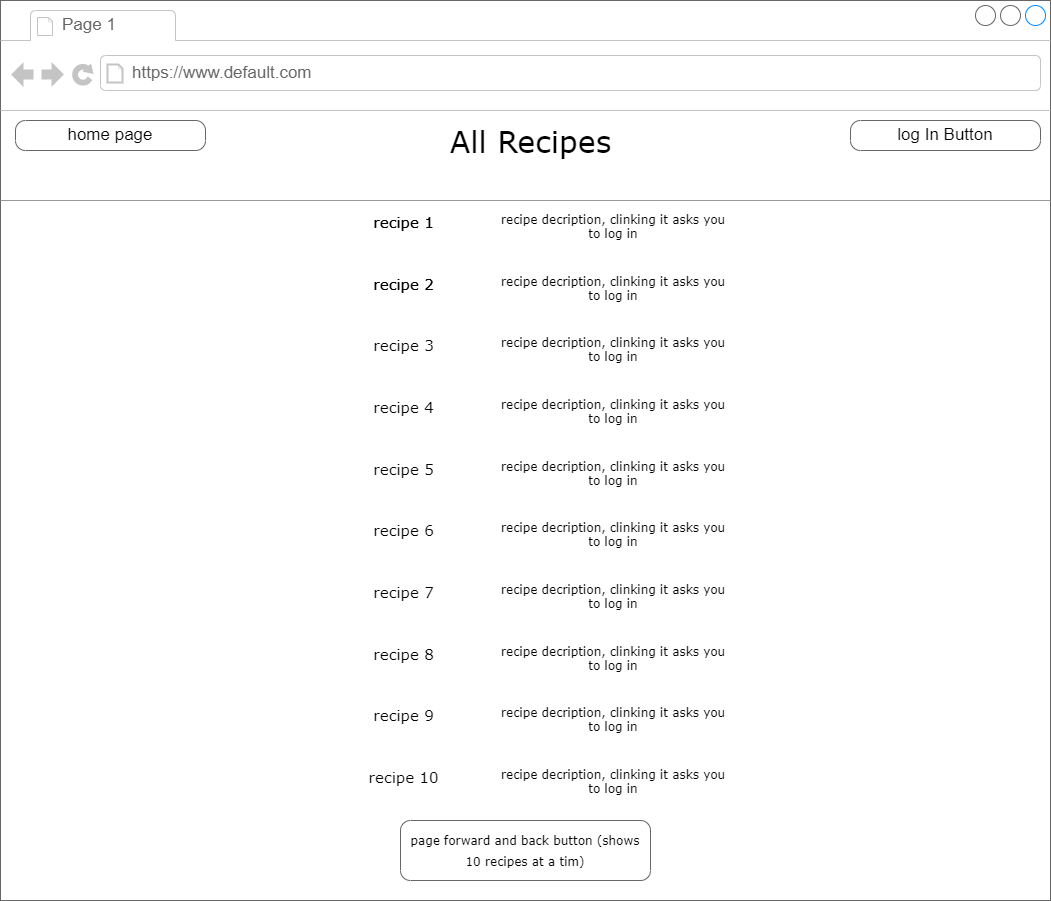

The diagram above was exported from draw.io. Its source (the exported page's mxGraphModel, read from the mxfile embedded in the PNG):
<mxGraphModel dx="1146" dy="787" grid="1" gridSize="10" guides="1" tooltips="1" connect="1" arrows="1" fold="1" page="1" pageScale="1" pageWidth="850" pageHeight="1100" math="0" shadow="0">
  <root>
    <mxCell id="0" />
    <mxCell id="1" parent="0" />
    <mxCell id="S5friPIN99UMN8xI0pT8-1" value="" style="strokeWidth=1;shadow=0;dashed=0;align=center;html=1;shape=mxgraph.mockup.containers.browserWindow;rSize=0;strokeColor=#666666;mainText=,;recursiveResize=0;rounded=0;labelBackgroundColor=none;fontFamily=Verdana;fontSize=12" parent="1" vertex="1">
      <mxGeometry x="20" y="30" width="1050" height="900" as="geometry" />
    </mxCell>
    <mxCell id="S5friPIN99UMN8xI0pT8-2" value="Page 1" style="strokeWidth=1;shadow=0;dashed=0;align=center;html=1;shape=mxgraph.mockup.containers.anchor;fontSize=17;fontColor=#666666;align=left;" parent="S5friPIN99UMN8xI0pT8-1" vertex="1">
      <mxGeometry x="60" y="12" width="110" height="26" as="geometry" />
    </mxCell>
    <mxCell id="S5friPIN99UMN8xI0pT8-3" value="https://www.default.com" style="strokeWidth=1;shadow=0;dashed=0;align=center;html=1;shape=mxgraph.mockup.containers.anchor;rSize=0;fontSize=17;fontColor=#666666;align=left;" parent="S5friPIN99UMN8xI0pT8-1" vertex="1">
      <mxGeometry x="130" y="60" width="250" height="26" as="geometry" />
    </mxCell>
    <mxCell id="S5friPIN99UMN8xI0pT8-4" value="All Recipes" style="text;html=1;points=[];align=center;verticalAlign=top;spacingTop=-4;fontSize=30;fontFamily=Verdana" parent="S5friPIN99UMN8xI0pT8-1" vertex="1">
      <mxGeometry x="360" y="120" width="340" height="50" as="geometry" />
    </mxCell>
    <mxCell id="S5friPIN99UMN8xI0pT8-13" value="" style="verticalLabelPosition=bottom;shadow=0;dashed=0;align=center;html=1;verticalAlign=top;strokeWidth=1;shape=mxgraph.mockup.markup.line;strokeColor=#999999;rounded=0;labelBackgroundColor=none;fillColor=#ffffff;fontFamily=Verdana;fontSize=12;fontColor=#000000;" parent="S5friPIN99UMN8xI0pT8-1" vertex="1">
      <mxGeometry y="190" width="1050" height="20" as="geometry" />
    </mxCell>
    <mxCell id="S5friPIN99UMN8xI0pT8-16" value="home page" style="strokeWidth=1;shadow=0;dashed=0;align=center;html=1;shape=mxgraph.mockup.buttons.button;strokeColor=#666666;mainText=;buttonStyle=round;fontSize=17;fontStyle=0;fillColor=none;whiteSpace=wrap;rounded=0;labelBackgroundColor=none;" parent="S5friPIN99UMN8xI0pT8-1" vertex="1">
      <mxGeometry x="15" y="120" width="190" height="30" as="geometry" />
    </mxCell>
    <mxCell id="mci6CXzs_zetFUq2I035-2" value="log In Button" style="strokeWidth=1;shadow=0;dashed=0;align=center;html=1;shape=mxgraph.mockup.buttons.button;strokeColor=#666666;mainText=;buttonStyle=round;fontSize=17;fontStyle=0;fillColor=none;whiteSpace=wrap;rounded=0;labelBackgroundColor=none;" parent="S5friPIN99UMN8xI0pT8-1" vertex="1">
      <mxGeometry x="850" y="120" width="190" height="30" as="geometry" />
    </mxCell>
    <mxCell id="HqzLA25UWX0sVmcbI5Rr-4" value="recipe decription, clinking it asks you to log in" style="text;html=1;points=[];align=center;verticalAlign=top;spacingTop=-4;fontSize=12;fontFamily=Verdana;whiteSpace=wrap;flipV=1;flipH=1;" parent="S5friPIN99UMN8xI0pT8-1" vertex="1">
      <mxGeometry x="492.5" y="210" width="240" height="40" as="geometry" />
    </mxCell>
    <mxCell id="HqzLA25UWX0sVmcbI5Rr-1" value="recipe 1" style="text;html=1;points=[];align=center;verticalAlign=top;spacingTop=-4;fontSize=15;fontFamily=Verdana;flipH=1;flipV=0;" parent="S5friPIN99UMN8xI0pT8-1" vertex="1">
      <mxGeometry x="317.5" y="210" width="170" height="30" as="geometry" />
    </mxCell>
    <mxCell id="HqzLA25UWX0sVmcbI5Rr-3" value="recipe 2" style="text;html=1;points=[];align=center;verticalAlign=top;spacingTop=-4;fontSize=15;fontFamily=Verdana;flipH=1;flipV=0;" parent="S5friPIN99UMN8xI0pT8-1" vertex="1">
      <mxGeometry x="318" y="272" width="170" height="30" as="geometry" />
    </mxCell>
    <mxCell id="HqzLA25UWX0sVmcbI5Rr-5" value="recipe 3" style="text;html=1;points=[];align=center;verticalAlign=top;spacingTop=-4;fontSize=15;fontFamily=Verdana;flipH=1;flipV=0;" parent="S5friPIN99UMN8xI0pT8-1" vertex="1">
      <mxGeometry x="318" y="333" width="170" height="30" as="geometry" />
    </mxCell>
    <mxCell id="HqzLA25UWX0sVmcbI5Rr-2" value="recipe decription, clinking it asks you to log in" style="text;html=1;points=[];align=center;verticalAlign=top;spacingTop=-4;fontSize=12;fontFamily=Verdana;whiteSpace=wrap;flipV=1;flipH=1;" parent="S5friPIN99UMN8xI0pT8-1" vertex="1">
      <mxGeometry x="492.5" y="272" width="240" height="40" as="geometry" />
    </mxCell>
    <mxCell id="HqzLA25UWX0sVmcbI5Rr-6" value="recipe decription, clinking it asks you to log in" style="text;html=1;points=[];align=center;verticalAlign=top;spacingTop=-4;fontSize=12;fontFamily=Verdana;whiteSpace=wrap;flipV=1;flipH=1;" parent="S5friPIN99UMN8xI0pT8-1" vertex="1">
      <mxGeometry x="492.5" y="333" width="240" height="40" as="geometry" />
    </mxCell>
    <mxCell id="HqzLA25UWX0sVmcbI5Rr-7" value="recipe decription, clinking it asks you to log in" style="text;html=1;points=[];align=center;verticalAlign=top;spacingTop=-4;fontSize=12;fontFamily=Verdana;whiteSpace=wrap;flipV=1;flipH=1;" parent="S5friPIN99UMN8xI0pT8-1" vertex="1">
      <mxGeometry x="492.5" y="395" width="240" height="40" as="geometry" />
    </mxCell>
    <mxCell id="HqzLA25UWX0sVmcbI5Rr-8" value="recipe 4" style="text;html=1;points=[];align=center;verticalAlign=top;spacingTop=-4;fontSize=15;fontFamily=Verdana;flipH=1;flipV=0;" parent="S5friPIN99UMN8xI0pT8-1" vertex="1">
      <mxGeometry x="318" y="395" width="170" height="30" as="geometry" />
    </mxCell>
    <mxCell id="HqzLA25UWX0sVmcbI5Rr-9" value="recipe 5" style="text;html=1;points=[];align=center;verticalAlign=top;spacingTop=-4;fontSize=15;fontFamily=Verdana;flipH=1;flipV=0;" parent="S5friPIN99UMN8xI0pT8-1" vertex="1">
      <mxGeometry x="318" y="457" width="170" height="30" as="geometry" />
    </mxCell>
    <mxCell id="HqzLA25UWX0sVmcbI5Rr-10" value="recipe 6" style="text;html=1;points=[];align=center;verticalAlign=top;spacingTop=-4;fontSize=15;fontFamily=Verdana;flipH=1;flipV=0;" parent="S5friPIN99UMN8xI0pT8-1" vertex="1">
      <mxGeometry x="318" y="518" width="170" height="30" as="geometry" />
    </mxCell>
    <mxCell id="HqzLA25UWX0sVmcbI5Rr-11" value="recipe decription, clinking it asks you to log in" style="text;html=1;points=[];align=center;verticalAlign=top;spacingTop=-4;fontSize=12;fontFamily=Verdana;whiteSpace=wrap;flipV=1;flipH=1;" parent="S5friPIN99UMN8xI0pT8-1" vertex="1">
      <mxGeometry x="492.5" y="457" width="240" height="40" as="geometry" />
    </mxCell>
    <mxCell id="HqzLA25UWX0sVmcbI5Rr-12" value="recipe decription, clinking it asks you to log in" style="text;html=1;points=[];align=center;verticalAlign=top;spacingTop=-4;fontSize=12;fontFamily=Verdana;whiteSpace=wrap;flipV=1;flipH=1;" parent="S5friPIN99UMN8xI0pT8-1" vertex="1">
      <mxGeometry x="492.5" y="518" width="240" height="40" as="geometry" />
    </mxCell>
    <mxCell id="HqzLA25UWX0sVmcbI5Rr-13" value="recipe 7" style="text;html=1;points=[];align=center;verticalAlign=top;spacingTop=-4;fontSize=15;fontFamily=Verdana;flipH=1;flipV=0;" parent="S5friPIN99UMN8xI0pT8-1" vertex="1">
      <mxGeometry x="318" y="580" width="170" height="30" as="geometry" />
    </mxCell>
    <mxCell id="HqzLA25UWX0sVmcbI5Rr-16" value="recipe 8" style="text;html=1;points=[];align=center;verticalAlign=top;spacingTop=-4;fontSize=15;fontFamily=Verdana;flipH=1;flipV=0;" parent="S5friPIN99UMN8xI0pT8-1" vertex="1">
      <mxGeometry x="318" y="642" width="170" height="30" as="geometry" />
    </mxCell>
    <mxCell id="HqzLA25UWX0sVmcbI5Rr-17" value="recipe 9" style="text;html=1;points=[];align=center;verticalAlign=top;spacingTop=-4;fontSize=15;fontFamily=Verdana;flipH=1;flipV=0;" parent="S5friPIN99UMN8xI0pT8-1" vertex="1">
      <mxGeometry x="318" y="703" width="170" height="30" as="geometry" />
    </mxCell>
    <mxCell id="HqzLA25UWX0sVmcbI5Rr-18" value="recipe 10" style="text;html=1;points=[];align=center;verticalAlign=top;spacingTop=-4;fontSize=15;fontFamily=Verdana;flipH=1;flipV=0;" parent="S5friPIN99UMN8xI0pT8-1" vertex="1">
      <mxGeometry x="318" y="765" width="170" height="30" as="geometry" />
    </mxCell>
    <mxCell id="HqzLA25UWX0sVmcbI5Rr-20" value="recipe decription, clinking it asks you to log in" style="text;html=1;points=[];align=center;verticalAlign=top;spacingTop=-4;fontSize=12;fontFamily=Verdana;whiteSpace=wrap;flipV=1;flipH=1;" parent="S5friPIN99UMN8xI0pT8-1" vertex="1">
      <mxGeometry x="492.5" y="765" width="240" height="40" as="geometry" />
    </mxCell>
    <mxCell id="HqzLA25UWX0sVmcbI5Rr-19" value="recipe decription, clinking it asks you to log in" style="text;html=1;points=[];align=center;verticalAlign=top;spacingTop=-4;fontSize=12;fontFamily=Verdana;whiteSpace=wrap;flipV=1;flipH=1;" parent="S5friPIN99UMN8xI0pT8-1" vertex="1">
      <mxGeometry x="492.5" y="703" width="240" height="40" as="geometry" />
    </mxCell>
    <mxCell id="HqzLA25UWX0sVmcbI5Rr-15" value="recipe decription, clinking it asks you to log in" style="text;html=1;points=[];align=center;verticalAlign=top;spacingTop=-4;fontSize=12;fontFamily=Verdana;whiteSpace=wrap;flipV=1;flipH=1;" parent="S5friPIN99UMN8xI0pT8-1" vertex="1">
      <mxGeometry x="492.5" y="642" width="240" height="40" as="geometry" />
    </mxCell>
    <mxCell id="HqzLA25UWX0sVmcbI5Rr-14" value="recipe decription, clinking it asks you to log in" style="text;html=1;points=[];align=center;verticalAlign=top;spacingTop=-4;fontSize=12;fontFamily=Verdana;whiteSpace=wrap;flipV=1;flipH=1;" parent="S5friPIN99UMN8xI0pT8-1" vertex="1">
      <mxGeometry x="492.5" y="580" width="240" height="40" as="geometry" />
    </mxCell>
    <mxCell id="HqzLA25UWX0sVmcbI5Rr-21" value="recipe 1" style="text;html=1;points=[];align=center;verticalAlign=top;spacingTop=-4;fontSize=15;fontFamily=Verdana;flipH=1;flipV=0;" parent="S5friPIN99UMN8xI0pT8-1" vertex="1">
      <mxGeometry x="318" y="210" width="170" height="30" as="geometry" />
    </mxCell>
    <mxCell id="HqzLA25UWX0sVmcbI5Rr-22" value="recipe 2" style="text;html=1;points=[];align=center;verticalAlign=top;spacingTop=-4;fontSize=15;fontFamily=Verdana;flipH=1;flipV=0;" parent="S5friPIN99UMN8xI0pT8-1" vertex="1">
      <mxGeometry x="318" y="272" width="170" height="30" as="geometry" />
    </mxCell>
    <mxCell id="HqzLA25UWX0sVmcbI5Rr-28" value="&lt;span style=&quot;font-family: Verdana; font-size: 12px;&quot;&gt;page forward and back button (shows 10 recipes at a tim)&lt;/span&gt;" style="strokeWidth=1;shadow=0;dashed=0;align=center;html=1;shape=mxgraph.mockup.buttons.button;strokeColor=#666666;mainText=;buttonStyle=round;fontSize=17;fontStyle=0;fillColor=none;whiteSpace=wrap;rounded=0;labelBackgroundColor=none;" parent="S5friPIN99UMN8xI0pT8-1" vertex="1">
      <mxGeometry x="400" y="820" width="250" height="60" as="geometry" />
    </mxCell>
  </root>
</mxGraphModel>